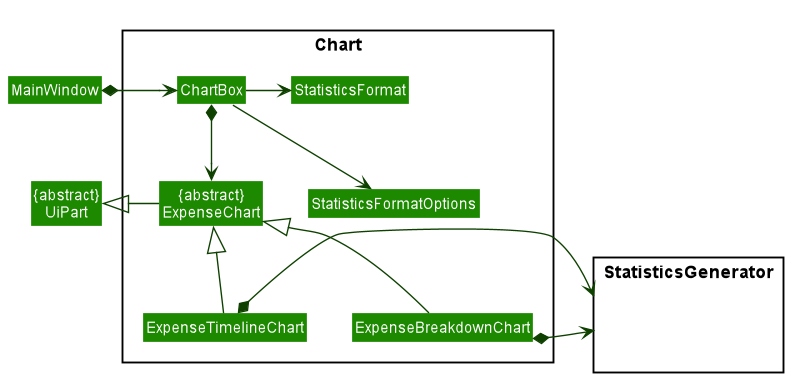

The diagram above was rendered by PlantUML. Its source (embedded in the PNG):
@startuml








skinparam BackgroundColor #FFFFFFF

skinparam Shadowing false

skinparam Class {
    FontColor #FFFFFF
    BorderThickness 1
    BorderColor #FFFFFF
    StereotypeFontColor #FFFFFF
    FontName Arial
}

skinparam Actor {
    BorderColor #000000
    Color #000000
    FontName Arial
}

skinparam Sequence {
    MessageAlign center
    BoxFontSize 15
    BoxPadding 0
    BoxFontColor #FFFFFF
    FontName Arial
}

skinparam Participant {
    FontColor #FFFFFFF
    Padding 20
}

skinparam MinClassWidth 50
skinparam ParticipantPadding 10
skinparam Shadowing false
skinparam DefaultTextAlignment center
skinparam packageStyle Rectangle

hide footbox
hide members
hide circle
skinparam arrowThickness 1.1
skinparam arrowColor #0E4100
skinparam classBackgroundColor #1D8900


Class MainWindow

package Chart <<Rectangle>> {
Class ChartBox
Class StatisticsFormatOptions
Class "{abstract}\nExpenseChart" as ExpenseChart
Class ExpenseTimelineChart
Class ExpenseBreakdownChart


enum StatisticsFormat {
TIMELINE
BREAKDOWN
}
}

package StatisticsGenerator <<Rectangle>> {
Class HiddenChart #FFFFFF
}
Class "{abstract}\nUiPart" as UiPart


MainWindow *-right-> ChartBox
ChartBox -right-> StatisticsFormat
ChartBox *-down-> ExpenseChart
ChartBox -down-> StatisticsFormatOptions
ExpenseTimelineChart -up-|> ExpenseChart
ExpenseBreakdownChart -up-|> ExpenseChart
ExpenseTimelineChart *-> StatisticsGenerator
ExpenseBreakdownChart *-> StatisticsGenerator
ExpenseChart -left-|> UiPart

@enduml